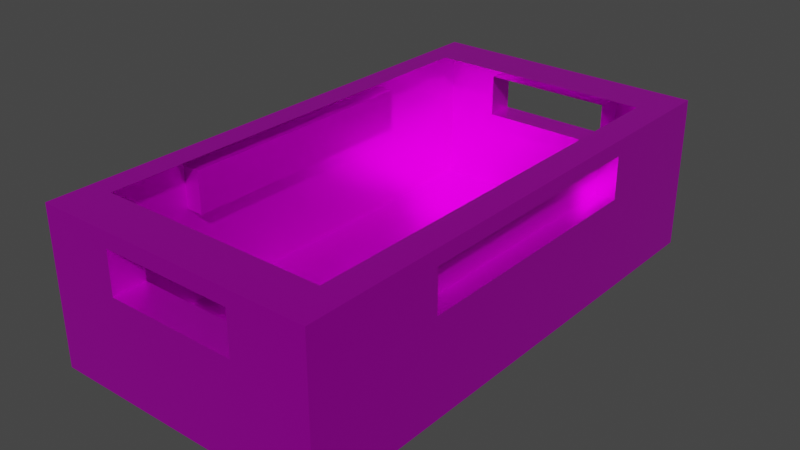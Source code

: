 # Source: crate_done.blend  (saved by Blender 2.80.74; exported with 4.5.12 LTS)
import bpy
from mathutils import Matrix  # noqa: F401  (used for matrix-valued properties, if any)

bpy.ops.wm.read_factory_settings(use_empty=True)
scene = bpy.context.scene
scene.name = 'Scene'

# ---- collections
col_collection = bpy.data.collections.new('Collection'); scene.collection.children.link(col_collection)

# ---- images (referenced by path relative to the original .blend; pixels are not part of the script)
import os
ASSET_DIR = os.environ.get("B2B_ASSET_DIR", "")  # directory of the original .blend (textures are referenced by path, not embedded)
HERE = os.path.dirname(os.path.abspath(__file__))  # packed textures are extracted next to this script under _unpacked/

def load_image(name, relpath, width, height, colorspace="sRGB"):
    """Load a texture the original file referenced (path relative to the .blend, or extracted next to this script)."""
    p = next((c for c in (os.path.join(HERE, relpath), os.path.join(ASSET_DIR, relpath)) if relpath and os.path.exists(c)), "")
    if p:
        img = bpy.data.images.load(p, check_existing=True)
        img.name = name
    else:  # same state as the original file: an image datablock whose file is absent (Cycles renders it pink)
        img = bpy.data.images.new(name, width, height)
        img.source = "FILE"
        img.filepath = "//" + (relpath or name)
    img.colorspace_settings.name = colorspace
    return img
img_crate_colour = load_image('Crate colour', 'Crate colour.png', 1024, 1024, 'sRGB')

# ---- materials (node trees are filled in below, after node groups)
mat_material = bpy.data.materials.new('Material')
mat_material.alpha_threshold = 0.0
mat_material.use_transparent_shadow = False
mat_material.line_color = (0.0, 0.0, 0.0, 1.0)

# ---- material node trees
mat_material.use_nodes = True; mat_material.node_tree.nodes.clear()
_N = mat_material.node_tree.nodes; _L = mat_material.node_tree.links
n0 = _N.new('ShaderNodeOutputMaterial'); n0.name = 'Material Output'; n0.location = (300, 300)
n1 = _N.new('ShaderNodeTexImage'); n1.name = 'Image Texture'; n1.location = (-334, 154)
n1.image = img_crate_colour
n2 = _N.new('ShaderNodeBsdfPrincipled'); n2.name = 'Principled BSDF'; n2.location = (10, 300)
n2.distribution = 'GGX'
n2.subsurface_method = 'BURLEY'
n2.inputs[1].default_value = 0.7964
n2.inputs[2].default_value = 0.3382
n2.inputs[3].default_value = 1.45
n2.inputs[27].default_value = (0.0, 0.0, 0.0, 1.0)
n2.inputs[28].default_value = 1.0
_L.new(n2.outputs[0], n0.inputs[0])
_L.new(n1.outputs[0], n2.inputs[0])
n0.is_active_output = True

# ---- world
world_world = bpy.data.worlds.new('World'); scene.world = world_world
world_world.use_nodes = True; world_world.node_tree.nodes.clear()
_N = world_world.node_tree.nodes; _L = world_world.node_tree.links
n0 = _N.new('ShaderNodeOutputWorld'); n0.name = 'World Output'; n0.location = (300, 300)
n1 = _N.new('ShaderNodeBackground'); n1.name = 'Background'; n1.location = (10, 300)
n1.inputs[0].default_value = (0.05088, 0.05088, 0.05088, 1.0)
_L.new(n1.outputs[0], n0.inputs[0])
n0.is_active_output = True
world_world.color = (0.05088, 0.05088, 0.05088)
world_world.use_sun_shadow = False
world_world.sun_shadow_jitter_overblur = 0.0

# ---- meshes
me_cube = bpy.data.meshes.new('Cube')
me_cube.from_pydata([(0.6505, 1.124, 0.4121), (0.6503, -1.14, 0.4121), (-0.539, -0.9523, 0.4121), (0.519, -0.9524, 0.4121), (0.5192, 1.124, 0.4121), (0.519, -1.14, 0.4121), (-0.6545, 0.5678, 0.06654), (-0.6545, 0.5717, 0.4121), (-0.539, 1.126, 0.4121), (-0.6545, 1.127, 0.4121), (-0.6545, 1.127, -0.5094), (-0.6545, 1.127, 0.06654), (0.6503, -1.14, -0.5094), (0.6503, -1.14, 0.06654), (0.2976, 1.0, 0.06654), (0.2976, -1.0, 0.06654), (-0.311, 1.0, 0.06654), (-0.311, -1.0, 0.06654), (0.6503, 1.127, -0.5094), (0.6503, 1.127, 0.06654), (-0.6545, -1.14, 0.4121), (-0.6545, -1.14, 0.3202), (0.2976, 1.0, 0.3202), (0.2976, -1.0, 0.3202), (-0.311, 1.0, 0.3202), (-0.311, -1.0, 0.3202), (0.6503, -0.5472, 0.3202), (0.5601, 0.5678, 0.06654), (-0.5685, 0.5678, 0.06654), (0.5601, 0.5678, 0.3202), (-0.5685, 0.5678, 0.3202), (-0.6545, -1.14, -0.5094), (0.5601, -0.5472, 0.06654), (0.5601, -0.5472, 0.3202), (-0.5685, -0.5472, 0.06654), (-0.5685, -0.5472, 0.3202), (-0.6545, -0.5472, 0.4121), (-0.6545, -0.5472, 0.06654), (-0.6545, -1.14, 0.06654), (-0.6545, 1.127, 0.3202), (-0.6545, 0.5678, 0.3202), (-0.6545, -0.5472, 0.3202), (-0.311, -1.14, 0.4121), (-0.311, -1.14, 0.06654), (0.2976, -1.14, 0.4121), (0.2976, -1.14, 0.06654), (0.6503, -1.14, 0.3202), (-0.311, -1.14, 0.3202), (0.2976, -1.14, 0.3202), (0.6503, 0.5678, 0.06654), (0.6503, -0.5472, 0.06654), (0.6503, 1.127, 0.3202), (0.6503, 0.5678, 0.3202), (0.6503, -0.5492, 0.4121), (-0.311, 1.127, 0.06654), (0.2976, 1.127, 0.06654), (-0.311, 1.127, 0.3202), (0.2976, 1.127, 0.3202), (-0.539, -1.14, 0.4121), (0.6503, 0.5679, 0.4121), (0.6503, 0.5679, 0.3202), (-0.539, 0.9158, 0.4121), (0.5192, 0.9138, 0.4121), (0.6503, 0.6914, -0.5094), (0.6503, 0.1954, -0.5094), (0.5206, -1.14, 0.06654), (0.5206, -1.14, 0.3202), (0.5206, -1.14, 0.4121), (0.6503, -0.933, 0.06654), (0.6503, -0.933, 0.3202), (0.6503, -0.9337, 0.4121), (0.6503, -0.9283, -0.5094), (0.6503, -0.9283, 0.06654), (-0.6545, -0.9283, -0.5094), (-0.6545, -0.9283, 0.06654), (0.5192, -1.14, 0.06654), (0.5192, 1.127, -0.5094), (0.5192, 1.127, 0.06654), (0.5192, -1.14, -0.5094), (0.5192, -0.9283, -0.5094), (0.5207, 1.127, 0.3202), (0.5207, 1.127, 0.06654), (0.5168, 1.127, 0.3202), (0.517, 1.124, 0.4121), (0.6503, 0.9098, -0.5094), (0.6503, 0.9098, 0.06654), (-0.6545, 0.9098, -0.5094), (-0.6545, 0.9098, 0.06654), (0.5192, 0.9098, -0.5094), (0.6503, 0.9122, 0.3202), (0.6504, 0.9105, 0.4121), (0.6503, 0.9103, 0.06654), (0.6503, 0.9103, 0.3202), (-0.5244, -0.9283, -0.5094), (-0.5244, -1.14, 0.06654), (-0.5244, 1.127, -0.5094), (-0.5244, 1.127, 0.06654), (-0.5244, -1.14, -0.5094), (-0.5244, 0.9098, -0.5094), (-0.5216, 1.127, 0.3202), (-0.5216, 1.127, 0.06654), (-0.5322, 1.127, 0.3202), (-0.5322, 1.126, 0.4121), (-0.6545, 0.9124, 0.3202), (-0.6545, 0.9124, 0.06654), (-0.6545, 0.9139, 0.4121), (-0.6545, -0.9292, 0.06654), (-0.6545, -0.9292, 0.4121), (-0.6545, -0.9292, 0.3202), (-0.002606, -1.14, 0.06654), (-0.002606, 1.127, -0.5094), (-0.002606, 1.127, 0.06654), (-0.002606, -1.14, -0.5094), (-0.002606, -0.9283, -0.5094), (-0.002606, 0.9098, -0.5094), (-0.5319, -1.14, 0.06654), (-0.5319, -1.14, 0.4121), (-0.5319, -1.14, 0.3202)], [(64, 63)], [(23, 15, 45, 48), (24, 16, 54, 56), (41, 36, 7, 40), (104, 103, 39, 11), (22, 24, 56, 57), (106, 108, 41, 37), (34, 28, 6, 37), (58, 2, 3, 5), (25, 23, 48, 47), (29, 27, 49, 52), (28, 30, 40, 6), (14, 22, 57, 55), (16, 14, 55, 54), (32, 33, 26, 50), (35, 34, 37, 41), (33, 29, 52, 26), (108, 107, 36, 41), (60, 59, 53, 26), (27, 32, 50, 49), (30, 35, 41, 40), (15, 17, 43, 45), (103, 105, 9, 39), (117, 116, 20, 21), (66, 67, 44, 48), (48, 44, 42, 47), (78, 12, 13, 75), (65, 66, 48, 45), (115, 117, 21, 38), (61, 8, 4, 62), (17, 25, 47, 43), (91, 92, 52, 49), (68, 69, 46, 13), (82, 83, 0, 51), (76, 77, 19, 18), (100, 99, 56, 54), (81, 80, 51, 19), (69, 70, 1, 46), (89, 90, 59, 60), (1, 70, 53, 59, 90, 0, 4, 5), (9, 20, 58, 8), (84, 18, 19, 85), (93, 97, 31, 73), (86, 87, 11, 10), (28, 34, 35, 30), (27, 29, 33, 32), (13, 46, 66, 65), (46, 1, 67, 66), (26, 53, 70, 69), (50, 26, 69, 68), (31, 38, 74, 73), (98, 93, 73, 86), (12, 71, 72, 13), (84, 71, 79, 88), (71, 12, 78, 79), (110, 111, 77, 76), (112, 78, 75, 109), (55, 57, 80, 81), (101, 102, 83, 82), (18, 84, 88, 76), (95, 98, 86, 10), (73, 74, 87, 86), (71, 84, 85, 72), (51, 0, 90, 89), (19, 51, 92, 91), (110, 114, 98, 95), (31, 97, 94, 38), (10, 11, 96, 95), (114, 113, 93, 98), (113, 112, 97, 93), (11, 39, 99, 100), (39, 9, 102, 101), (40, 7, 105, 103), (6, 40, 103, 104), (21, 20, 107, 108), (38, 21, 108, 106), (79, 78, 112, 113), (88, 79, 113, 114), (76, 88, 114, 110), (97, 112, 109, 94), (95, 96, 111, 110), (43, 47, 117, 115), (47, 42, 116, 117)])
_uv = me_cube.uv_layers.new(name='UVMap')
_uv.uv.foreach_set('vector', [0.796, 0.7196, 0.7299, 0.7196, 0.7299, 0.6832, 0.796, 0.6832, 0.4076, 0.8469, 0.4076, 0.7808, 0.4406, 0.7808, 0.4406, 0.8469, 0.4524, 0.1777, 0.474, 0.1806, 0.4734, 0.451, 0.449, 0.4534, 0.4123, 0.5756, 0.4758, 0.552, 0.4947, 0.6075, 0.4312, 0.6295, 0.5307, 0.7808, 0.6893, 0.7808, 0.6893, 0.8138, 0.5307, 0.8138, 0.4161, 0.05156, 0.4805, 0.07402, 0.4524, 0.1777, 0.3781, 0.1501, 0.3688, 0.1704, 0.3636, 0.4643, 0.3409, 0.4639, 0.3461, 0.17, 0.276, 0.742, 0.276, 0.7908, 0.0003279, 0.7908, 0.0003322, 0.742, 0.7596, 0.8418, 0.7596, 0.6832, 0.796, 0.6832, 0.796, 0.8418, 0.9101, 0.1694, 0.8441, 0.1694, 0.8441, 0.1459, 0.9101, 0.1459, 0.3636, 0.4643, 0.4245, 0.4388, 0.449, 0.4534, 0.3772, 0.492, 0.407, 0.9057, 0.3409, 0.9057, 0.3409, 0.8727, 0.407, 0.8727, 0.6778, 0.6243, 0.5192, 0.6243, 0.5192, 0.5913, 0.6778, 0.5913, 0.8441, 0.4598, 0.9101, 0.4598, 0.9101, 0.4833, 0.8441, 0.4833, 0.4345, 0.1944, 0.3688, 0.1704, 0.3781, 0.1501, 0.4524, 0.1777, 0.9101, 0.4598, 0.9101, 0.1694, 0.9336, 0.1694, 0.9336, 0.4598, 0.4805, 0.07402, 0.5017, 0.08046, 0.474, 0.1806, 0.4524, 0.1777, 0.9101, 0.1928, 0.9341, 0.1928, 0.9341, 0.4838, 0.9101, 0.4833, 0.8441, 0.1694, 0.8441, 0.4598, 0.8206, 0.4598, 0.8206, 0.1694, 0.4245, 0.4388, 0.4345, 0.1944, 0.4524, 0.1777, 0.449, 0.4534, 0.2766, 0.9006, 0.2766, 0.742, 0.313, 0.742, 0.313, 0.9006, 0.4758, 0.552, 0.5004, 0.5446, 0.5185, 0.5997, 0.4947, 0.6075, 0.796, 0.8993, 0.8199, 0.8993, 0.8199, 0.9312, 0.796, 0.9312, 0.796, 0.6251, 0.8199, 0.6251, 0.8199, 0.6832, 0.796, 0.6832, 0.796, 0.6832, 0.8199, 0.6832, 0.8199, 0.8418, 0.796, 0.8418, 0.03446, 0.7414, 0.0003279, 0.7414, 0.0003279, 0.5913, 0.03446, 0.5913, 0.7299, 0.6251, 0.796, 0.6251, 0.796, 0.6832, 0.7299, 0.6832, 0.7299, 0.8993, 0.796, 0.8993, 0.796, 0.9312, 0.7299, 0.9312, 0.8754, 0.914, 0.8206, 0.9141, 0.8206, 0.6384, 0.8754, 0.6383, 0.7299, 0.8054, 0.796, 0.8054, 0.796, 0.8418, 0.7299, 0.8418, 0.8441, 0.05666, 0.9101, 0.05666, 0.9101, 0.1459, 0.8441, 0.1459, 0.8441, 0.5838, 0.9101, 0.5838, 0.9101, 0.6376, 0.8441, 0.6376, 0.7292, 0.6262, 0.7053, 0.6261, 0.7053, 0.5913, 0.7292, 0.5914, 0.375, 0.6301, 0.375, 0.7802, 0.3409, 0.7802, 0.3409, 0.6301, 0.4955, 0.7808, 0.4955, 0.8469, 0.4406, 0.8469, 0.4406, 0.7808, 0.407, 0.8146, 0.3409, 0.8146, 0.3409, 0.7808, 0.407, 0.7808, 0.9101, 0.5838, 0.9341, 0.584, 0.9341, 0.6376, 0.9101, 0.6376, 0.9101, 0.1031, 0.9341, 0.1036, 0.9341, 0.1928, 0.9101, 0.1928, 0.9689, 0.0003315, 0.9689, 0.05396, 0.9689, 0.1541, 0.9689, 0.4451, 0.9689, 0.5344, 0.9689, 0.59, 0.9347, 0.59, 0.9347, 0.0003279, 0.9696, 0.5907, 0.9696, 0.0003279, 0.9997, 0.0003282, 0.9997, 0.5906, 0.8199, 0.5342, 0.8199, 0.5907, 0.6699, 0.5907, 0.6699, 0.5342, 0.3064, 0.05537, 0.3064, 0.0003279, 0.3402, 0.0003279, 0.3402, 0.05537, 0.5192, 0.5342, 0.6692, 0.5342, 0.6692, 0.5907, 0.5192, 0.5907, 0.3636, 0.4643, 0.3688, 0.1704, 0.4345, 0.1944, 0.4245, 0.4388, 0.8441, 0.1694, 0.9101, 0.1694, 0.9101, 0.4598, 0.8441, 0.4598, 0.7299, 0.5913, 0.796, 0.5913, 0.796, 0.6251, 0.7299, 0.6251, 0.796, 0.5913, 0.8199, 0.5913, 0.8199, 0.6251, 0.796, 0.6251, 0.9101, 0.4833, 0.9341, 0.4838, 0.9341, 0.584, 0.9101, 0.5838, 0.8441, 0.4833, 0.9101, 0.4833, 0.9101, 0.5838, 0.8441, 0.5838, 0.5192, 0.0003279, 0.6692, 0.0003279, 0.6692, 0.05537, 0.5192, 0.05537, 0.3064, 0.5342, 0.3064, 0.05537, 0.3402, 0.05537, 0.3402, 0.5342, 0.8199, 0.0003279, 0.8199, 0.05537, 0.6699, 0.05537, 0.6699, 0.0003279, 0.0003284, 0.5342, 0.0003279, 0.05537, 0.03446, 0.05537, 0.03446, 0.5342, 0.0003279, 0.05537, 0.0003279, 0.0003279, 0.03446, 0.0003279, 0.03446, 0.05537, 0.511, 0.6301, 0.511, 0.7802, 0.375, 0.7802, 0.375, 0.6301, 0.1704, 0.7414, 0.03446, 0.7414, 0.03446, 0.5913, 0.1704, 0.5913, 0.407, 0.8727, 0.3409, 0.8727, 0.3409, 0.8146, 0.407, 0.8146, 0.7292, 0.8994, 0.7053, 0.8994, 0.7053, 0.6261, 0.7292, 0.6262, 0.0003283, 0.5907, 0.0003284, 0.5342, 0.03446, 0.5342, 0.03446, 0.5907, 0.3064, 0.5907, 0.3064, 0.5342, 0.3402, 0.5342, 0.3402, 0.5907, 0.5192, 0.05537, 0.6692, 0.05537, 0.6692, 0.5342, 0.5192, 0.5342, 0.8199, 0.05537, 0.8199, 0.5342, 0.6699, 0.5342, 0.6699, 0.05537, 0.9101, 0.04728, 0.9341, 0.04799, 0.9341, 0.1036, 0.9101, 0.1031, 0.8441, 0.0003279, 0.9101, 0.0003279, 0.9101, 0.05666, 0.8441, 0.05666, 0.1704, 0.5907, 0.1704, 0.5342, 0.3064, 0.5342, 0.3064, 0.5907, 0.3402, 0.7414, 0.3064, 0.7414, 0.3064, 0.5913, 0.3402, 0.5913, 0.6808, 0.6301, 0.6808, 0.7802, 0.6469, 0.7802, 0.6469, 0.6301, 0.1704, 0.5342, 0.1704, 0.05537, 0.3064, 0.05537, 0.3064, 0.5342, 0.1704, 0.05537, 0.1704, 0.0003279, 0.3064, 0.0003279, 0.3064, 0.05537, 0.5301, 0.7808, 0.5301, 0.8469, 0.4955, 0.8469, 0.4955, 0.7808, 0.7292, 0.9313, 0.7053, 0.9313, 0.7053, 0.8994, 0.7292, 0.8994, 0.449, 0.4534, 0.4734, 0.451, 0.5004, 0.5446, 0.4758, 0.552, 0.3772, 0.492, 0.449, 0.4534, 0.4758, 0.552, 0.4123, 0.5756, 0.497, 0.0234, 0.5185, 0.03078, 0.5017, 0.08046, 0.4805, 0.07402, 0.4352, 0.0003279, 0.497, 0.0234, 0.4805, 0.07402, 0.4161, 0.05156, 0.03446, 0.05537, 0.03446, 0.0003279, 0.1704, 0.0003279, 0.1704, 0.05537, 0.03446, 0.5342, 0.03446, 0.05537, 0.1704, 0.05537, 0.1704, 0.5342, 0.03446, 0.5907, 0.03446, 0.5342, 0.1704, 0.5342, 0.1704, 0.5907, 0.3064, 0.7414, 0.1704, 0.7414, 0.1704, 0.5913, 0.3064, 0.5913, 0.6469, 0.6301, 0.6469, 0.7802, 0.511, 0.7802, 0.511, 0.6301, 0.7299, 0.8418, 0.796, 0.8418, 0.796, 0.8993, 0.7299, 0.8993, 0.796, 0.8418, 0.8199, 0.8418, 0.8199, 0.8993, 0.796, 0.8993])
me_cube.materials.append(mat_material)
me_cube.use_remesh_preserve_volume = False
me_cube.use_remesh_preserve_attributes = False
me_cube.use_mirror_vertex_groups = False
me_cube.update()

# ---- objects
ob_cube = bpy.data.objects.new('Cube', me_cube)

# ---- transforms, parenting, visibility, modifiers, constraints
ob_cube.location = (0.0, 0.0, 0.0)
ob_cube.scale = (1.314, 1.413, 1.021)
ob_cube.lock_rotations_4d = False
ob_cube.empty_display_type = 'ARROWS'
ob_cube.lineart.crease_threshold = 0.0

# ---- collection membership
col_collection.objects.link(ob_cube)

# ---- scene / render settings (as saved in the file)
scene.frame_start = 1; scene.frame_end = 250; scene.frame_set(1)
scene.render.engine = 'BLENDER_EEVEE_NEXT'
scene.cycles.samples = 128
scene.cycles.sampling_pattern = 'TABULATED_SOBOL'
scene.cycles.use_adaptive_sampling = False
scene.cycles.use_light_tree = False
scene.view_settings.view_transform = 'Filmic'
bpy.context.view_layer.update()

# ---- added for rendering (the .blend has no active camera and no usable light): camera, sun
cam_auto = bpy.data.cameras.new('AutoCamera')
cam_auto.lens = 50.0
cam_auto.sensor_width = 36.0
cam_auto.clip_end = 1000.0
ob_auto_camera = bpy.data.objects.new('AutoCamera', cam_auto)
scene.collection.objects.link(ob_auto_camera)
ob_auto_camera.location = (3.46919, -4.17536, 2.72781)
ob_auto_camera.rotation_euler = (1.09748, -7.21219e-08, 0.694738)
scene.camera = ob_auto_camera
light_auto_sun = bpy.data.lights.new('AutoSun', 'SUN')
light_auto_sun.energy = 3.0
light_auto_sun.angle = 0.0523599
ob_auto_sun = bpy.data.objects.new('AutoSun', light_auto_sun)
scene.collection.objects.link(ob_auto_sun)
ob_auto_sun.rotation_euler = (0.872665, 0.174533, 0.523599)
bpy.context.view_layer.update()
